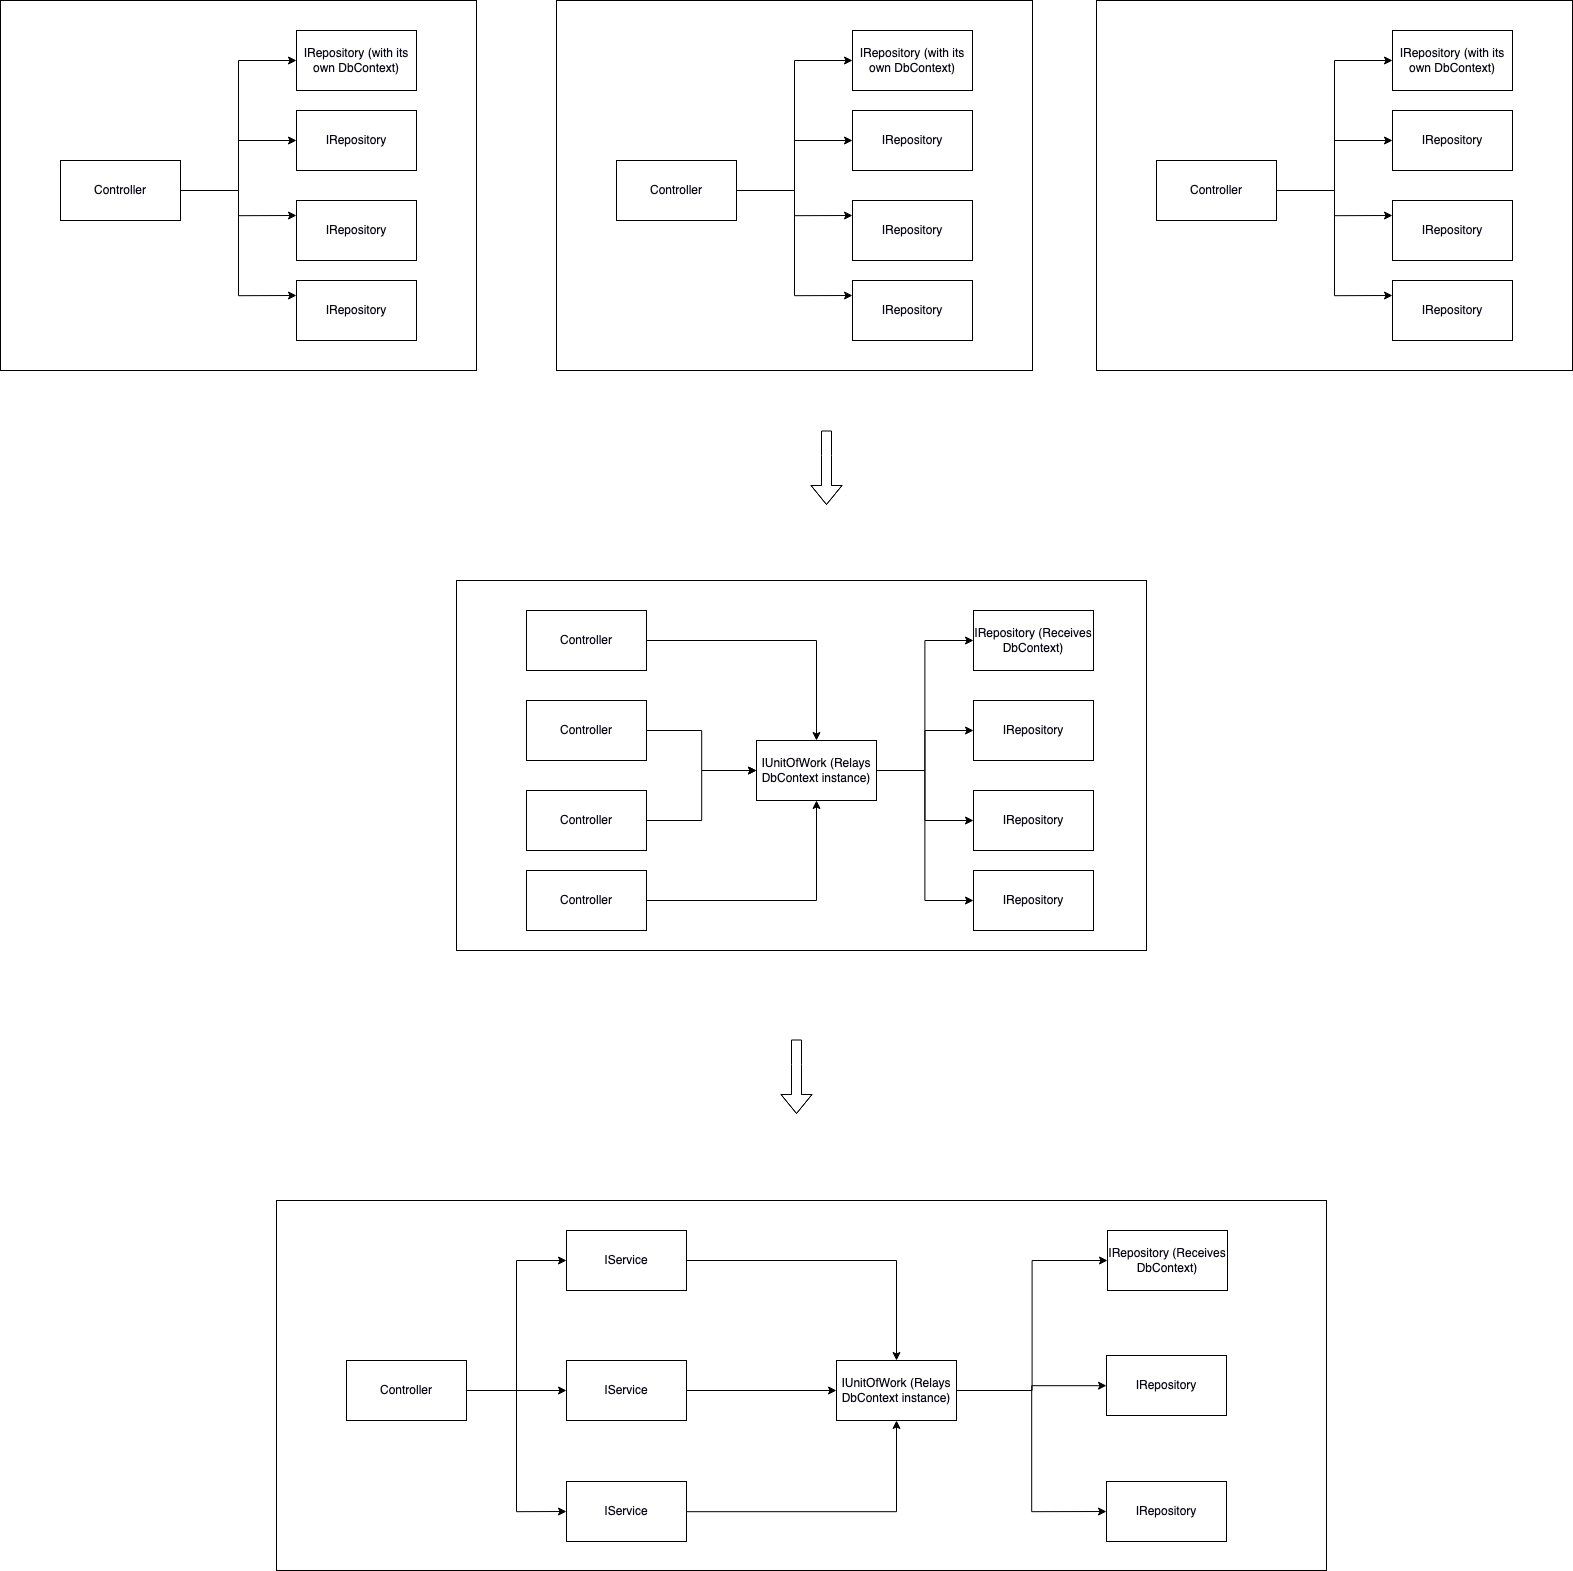

The diagram above was exported from draw.io. Its source (the exported page's mxGraphModel, read from the mxfile embedded in the PNG):
<mxGraphModel dx="2344" dy="1744" grid="1" gridSize="10" guides="1" tooltips="1" connect="1" arrows="1" fold="1" page="1" pageScale="1" pageWidth="827" pageHeight="1169" math="0" shadow="0">
  <root>
    <mxCell id="0" />
    <mxCell id="1" parent="0" />
    <mxCell id="2" value="" style="group" vertex="1" connectable="0" parent="1">
      <mxGeometry x="750" y="710" width="690" height="370" as="geometry" />
    </mxCell>
    <mxCell id="3" value="" style="rounded=0;whiteSpace=wrap;html=1;fontColor=#0A0612;" vertex="1" parent="2">
      <mxGeometry width="690" height="370" as="geometry" />
    </mxCell>
    <mxCell id="4" value="Controller" style="rounded=0;whiteSpace=wrap;html=1;fontColor=#0A0612;" vertex="1" parent="2">
      <mxGeometry x="70" y="120" width="120" height="60" as="geometry" />
    </mxCell>
    <mxCell id="5" value="IUnitOfWork (Relays DbContext instance)" style="rounded=0;whiteSpace=wrap;html=1;fontColor=#0A0612;" vertex="1" parent="2">
      <mxGeometry x="300" y="160" width="120" height="60" as="geometry" />
    </mxCell>
    <mxCell id="6" style="edgeStyle=orthogonalEdgeStyle;rounded=0;orthogonalLoop=1;jettySize=auto;html=1;fontColor=#0A0612;startArrow=none;startFill=0;endArrow=classic;endFill=1;" edge="1" parent="2" source="4" target="5">
      <mxGeometry relative="1" as="geometry" />
    </mxCell>
    <mxCell id="7" value="IRepository" style="rounded=0;whiteSpace=wrap;html=1;fontColor=#0A0612;" vertex="1" parent="2">
      <mxGeometry x="517" y="290" width="120" height="60" as="geometry" />
    </mxCell>
    <mxCell id="8" style="edgeStyle=orthogonalEdgeStyle;rounded=0;orthogonalLoop=1;jettySize=auto;html=1;entryX=0;entryY=0.5;entryDx=0;entryDy=0;fontColor=#0A0612;startArrow=none;startFill=0;endArrow=classic;endFill=1;" edge="1" parent="2" source="5" target="7">
      <mxGeometry relative="1" as="geometry" />
    </mxCell>
    <mxCell id="9" value="IRepository" style="rounded=0;whiteSpace=wrap;html=1;fontColor=#0A0612;" vertex="1" parent="2">
      <mxGeometry x="517" y="210" width="120" height="60" as="geometry" />
    </mxCell>
    <mxCell id="10" style="edgeStyle=orthogonalEdgeStyle;rounded=0;orthogonalLoop=1;jettySize=auto;html=1;entryX=0;entryY=0.5;entryDx=0;entryDy=0;fontColor=#0A0612;startArrow=none;startFill=0;endArrow=classic;endFill=1;" edge="1" parent="2" source="5" target="9">
      <mxGeometry relative="1" as="geometry" />
    </mxCell>
    <mxCell id="11" value="IRepository" style="rounded=0;whiteSpace=wrap;html=1;fontColor=#0A0612;" vertex="1" parent="2">
      <mxGeometry x="517" y="120" width="120" height="60" as="geometry" />
    </mxCell>
    <mxCell id="12" style="edgeStyle=orthogonalEdgeStyle;rounded=0;orthogonalLoop=1;jettySize=auto;html=1;fontColor=#0A0612;startArrow=none;startFill=0;endArrow=classic;endFill=1;" edge="1" parent="2" source="5" target="11">
      <mxGeometry relative="1" as="geometry" />
    </mxCell>
    <mxCell id="13" value="IRepository (Receives DbContext)" style="rounded=0;whiteSpace=wrap;html=1;fontColor=#0A0612;" vertex="1" parent="2">
      <mxGeometry x="517" y="30" width="120" height="60" as="geometry" />
    </mxCell>
    <mxCell id="14" style="edgeStyle=orthogonalEdgeStyle;rounded=0;orthogonalLoop=1;jettySize=auto;html=1;entryX=0;entryY=0.5;entryDx=0;entryDy=0;fontColor=#0A0612;startArrow=none;startFill=0;endArrow=classic;endFill=1;" edge="1" parent="2" source="5" target="13">
      <mxGeometry relative="1" as="geometry" />
    </mxCell>
    <mxCell id="15" style="edgeStyle=orthogonalEdgeStyle;rounded=0;orthogonalLoop=1;jettySize=auto;html=1;fontColor=#0A0612;startArrow=none;startFill=0;endArrow=classic;endFill=1;" edge="1" parent="2" source="16" target="5">
      <mxGeometry relative="1" as="geometry" />
    </mxCell>
    <mxCell id="16" value="Controller" style="rounded=0;whiteSpace=wrap;html=1;fontColor=#0A0612;" vertex="1" parent="2">
      <mxGeometry x="70" y="210" width="120" height="60" as="geometry" />
    </mxCell>
    <mxCell id="17" style="edgeStyle=orthogonalEdgeStyle;rounded=0;orthogonalLoop=1;jettySize=auto;html=1;fontColor=#0A0612;startArrow=none;startFill=0;endArrow=classic;endFill=1;" edge="1" parent="2" source="18" target="5">
      <mxGeometry relative="1" as="geometry" />
    </mxCell>
    <mxCell id="18" value="Controller" style="rounded=0;whiteSpace=wrap;html=1;fontColor=#0A0612;" vertex="1" parent="2">
      <mxGeometry x="70" y="30" width="120" height="60" as="geometry" />
    </mxCell>
    <mxCell id="19" style="edgeStyle=orthogonalEdgeStyle;rounded=0;orthogonalLoop=1;jettySize=auto;html=1;fontColor=#0A0612;startArrow=none;startFill=0;endArrow=classic;endFill=1;" edge="1" parent="2" source="20" target="5">
      <mxGeometry relative="1" as="geometry" />
    </mxCell>
    <mxCell id="20" value="Controller" style="rounded=0;whiteSpace=wrap;html=1;fontColor=#0A0612;" vertex="1" parent="2">
      <mxGeometry x="70" y="290" width="120" height="60" as="geometry" />
    </mxCell>
    <mxCell id="21" value="" style="group" vertex="1" connectable="0" parent="1">
      <mxGeometry x="570" y="1330" width="1050" height="370" as="geometry" />
    </mxCell>
    <mxCell id="22" value="" style="rounded=0;whiteSpace=wrap;html=1;fontColor=#0A0612;" vertex="1" parent="21">
      <mxGeometry width="1050" height="370" as="geometry" />
    </mxCell>
    <mxCell id="23" value="IUnitOfWork (Relays DbContext instance)" style="rounded=0;whiteSpace=wrap;html=1;fontColor=#0A0612;" vertex="1" parent="21">
      <mxGeometry x="560" y="160" width="120" height="60" as="geometry" />
    </mxCell>
    <mxCell id="24" value="IRepository" style="rounded=0;whiteSpace=wrap;html=1;fontColor=#0A0612;" vertex="1" parent="21">
      <mxGeometry x="830" y="281" width="120" height="60" as="geometry" />
    </mxCell>
    <mxCell id="25" style="edgeStyle=orthogonalEdgeStyle;rounded=0;orthogonalLoop=1;jettySize=auto;html=1;entryX=0;entryY=0.5;entryDx=0;entryDy=0;fontColor=#0A0612;startArrow=none;startFill=0;endArrow=classic;endFill=1;" edge="1" parent="21" source="23" target="24">
      <mxGeometry relative="1" as="geometry" />
    </mxCell>
    <mxCell id="26" value="IRepository" style="rounded=0;whiteSpace=wrap;html=1;fontColor=#0A0612;" vertex="1" parent="21">
      <mxGeometry x="830" y="155" width="120" height="60" as="geometry" />
    </mxCell>
    <mxCell id="27" style="edgeStyle=orthogonalEdgeStyle;rounded=0;orthogonalLoop=1;jettySize=auto;html=1;fontColor=#0A0612;startArrow=none;startFill=0;endArrow=classic;endFill=1;" edge="1" parent="21" source="23" target="26">
      <mxGeometry relative="1" as="geometry" />
    </mxCell>
    <mxCell id="28" value="IRepository (Receives DbContext)" style="rounded=0;whiteSpace=wrap;html=1;fontColor=#0A0612;" vertex="1" parent="21">
      <mxGeometry x="831" y="30" width="120" height="60" as="geometry" />
    </mxCell>
    <mxCell id="29" style="edgeStyle=orthogonalEdgeStyle;rounded=0;orthogonalLoop=1;jettySize=auto;html=1;entryX=0;entryY=0.5;entryDx=0;entryDy=0;fontColor=#0A0612;startArrow=none;startFill=0;endArrow=classic;endFill=1;" edge="1" parent="21" source="23" target="28">
      <mxGeometry relative="1" as="geometry" />
    </mxCell>
    <mxCell id="30" value="Controller" style="rounded=0;whiteSpace=wrap;html=1;fontColor=#0A0612;" vertex="1" parent="21">
      <mxGeometry x="70" y="160" width="120" height="60" as="geometry" />
    </mxCell>
    <mxCell id="31" style="edgeStyle=orthogonalEdgeStyle;rounded=0;orthogonalLoop=1;jettySize=auto;html=1;fontColor=#0A0612;startArrow=none;startFill=0;endArrow=classic;endFill=1;" edge="1" parent="21" source="32" target="23">
      <mxGeometry relative="1" as="geometry" />
    </mxCell>
    <mxCell id="32" value="IService" style="rounded=0;whiteSpace=wrap;html=1;fontColor=#0A0612;" vertex="1" parent="21">
      <mxGeometry x="290" y="30" width="120" height="60" as="geometry" />
    </mxCell>
    <mxCell id="33" style="edgeStyle=orthogonalEdgeStyle;rounded=0;orthogonalLoop=1;jettySize=auto;html=1;entryX=0;entryY=0.5;entryDx=0;entryDy=0;fontColor=#0A0612;startArrow=none;startFill=0;endArrow=classic;endFill=1;" edge="1" parent="21" source="30" target="32">
      <mxGeometry relative="1" as="geometry" />
    </mxCell>
    <mxCell id="34" style="edgeStyle=orthogonalEdgeStyle;rounded=0;orthogonalLoop=1;jettySize=auto;html=1;fontColor=#0A0612;startArrow=none;startFill=0;endArrow=classic;endFill=1;" edge="1" parent="21" source="35" target="23">
      <mxGeometry relative="1" as="geometry" />
    </mxCell>
    <mxCell id="35" value="IService" style="rounded=0;whiteSpace=wrap;html=1;fontColor=#0A0612;" vertex="1" parent="21">
      <mxGeometry x="290" y="160" width="120" height="60" as="geometry" />
    </mxCell>
    <mxCell id="36" style="edgeStyle=orthogonalEdgeStyle;rounded=0;orthogonalLoop=1;jettySize=auto;html=1;fontColor=#0A0612;startArrow=none;startFill=0;endArrow=classic;endFill=1;" edge="1" parent="21" source="30" target="35">
      <mxGeometry relative="1" as="geometry" />
    </mxCell>
    <mxCell id="37" style="edgeStyle=orthogonalEdgeStyle;rounded=0;orthogonalLoop=1;jettySize=auto;html=1;fontColor=#0A0612;startArrow=none;startFill=0;endArrow=classic;endFill=1;" edge="1" parent="21" source="38" target="23">
      <mxGeometry relative="1" as="geometry" />
    </mxCell>
    <mxCell id="38" value="IService" style="rounded=0;whiteSpace=wrap;html=1;fontColor=#0A0612;" vertex="1" parent="21">
      <mxGeometry x="290" y="281" width="120" height="60" as="geometry" />
    </mxCell>
    <mxCell id="39" style="edgeStyle=orthogonalEdgeStyle;rounded=0;orthogonalLoop=1;jettySize=auto;html=1;entryX=0;entryY=0.5;entryDx=0;entryDy=0;fontColor=#0A0612;startArrow=none;startFill=0;endArrow=classic;endFill=1;" edge="1" parent="21" source="30" target="38">
      <mxGeometry relative="1" as="geometry" />
    </mxCell>
    <mxCell id="40" value="" style="group" vertex="1" connectable="0" parent="1">
      <mxGeometry x="294" y="130" width="1572" height="370" as="geometry" />
    </mxCell>
    <mxCell id="41" value="" style="group" vertex="1" connectable="0" parent="40">
      <mxGeometry width="476" height="370" as="geometry" />
    </mxCell>
    <mxCell id="42" value="" style="rounded=0;whiteSpace=wrap;html=1;fontColor=#0A0612;" vertex="1" parent="41">
      <mxGeometry width="476" height="370" as="geometry" />
    </mxCell>
    <mxCell id="43" value="Controller" style="rounded=0;whiteSpace=wrap;html=1;fontColor=#0A0612;" vertex="1" parent="41">
      <mxGeometry x="60" y="160" width="120" height="60" as="geometry" />
    </mxCell>
    <mxCell id="44" value="IRepository (with its own DbContext)" style="rounded=0;whiteSpace=wrap;html=1;fontColor=#0A0612;" vertex="1" parent="41">
      <mxGeometry x="296" y="30" width="120" height="60" as="geometry" />
    </mxCell>
    <mxCell id="45" style="edgeStyle=orthogonalEdgeStyle;rounded=0;orthogonalLoop=1;jettySize=auto;html=1;entryX=0;entryY=0.5;entryDx=0;entryDy=0;fontColor=#0A0612;startArrow=none;startFill=0;endArrow=classic;endFill=1;" edge="1" parent="41" source="43" target="44">
      <mxGeometry relative="1" as="geometry" />
    </mxCell>
    <mxCell id="46" value="IRepository" style="rounded=0;whiteSpace=wrap;html=1;fontColor=#0A0612;" vertex="1" parent="41">
      <mxGeometry x="296" y="280" width="120" height="60" as="geometry" />
    </mxCell>
    <mxCell id="47" style="edgeStyle=orthogonalEdgeStyle;rounded=0;orthogonalLoop=1;jettySize=auto;html=1;entryX=0;entryY=0.25;entryDx=0;entryDy=0;fontColor=#0A0612;startArrow=none;startFill=0;endArrow=classic;endFill=1;" edge="1" parent="41" source="43" target="46">
      <mxGeometry relative="1" as="geometry" />
    </mxCell>
    <mxCell id="48" value="IRepository" style="rounded=0;whiteSpace=wrap;html=1;fontColor=#0A0612;" vertex="1" parent="41">
      <mxGeometry x="296" y="200" width="120" height="60" as="geometry" />
    </mxCell>
    <mxCell id="49" style="edgeStyle=orthogonalEdgeStyle;rounded=0;orthogonalLoop=1;jettySize=auto;html=1;entryX=0;entryY=0.25;entryDx=0;entryDy=0;fontColor=#0A0612;startArrow=none;startFill=0;endArrow=classic;endFill=1;" edge="1" parent="41" source="43" target="48">
      <mxGeometry relative="1" as="geometry" />
    </mxCell>
    <mxCell id="50" value="IRepository" style="rounded=0;whiteSpace=wrap;html=1;fontColor=#0A0612;" vertex="1" parent="41">
      <mxGeometry x="296" y="110" width="120" height="60" as="geometry" />
    </mxCell>
    <mxCell id="51" style="edgeStyle=orthogonalEdgeStyle;rounded=0;orthogonalLoop=1;jettySize=auto;html=1;entryX=0;entryY=0.5;entryDx=0;entryDy=0;fontColor=#0A0612;startArrow=none;startFill=0;endArrow=classic;endFill=1;" edge="1" parent="41" source="43" target="50">
      <mxGeometry relative="1" as="geometry" />
    </mxCell>
    <mxCell id="52" value="" style="group" vertex="1" connectable="0" parent="40">
      <mxGeometry x="556" width="476" height="370" as="geometry" />
    </mxCell>
    <mxCell id="53" value="" style="rounded=0;whiteSpace=wrap;html=1;fontColor=#0A0612;" vertex="1" parent="52">
      <mxGeometry width="476" height="370" as="geometry" />
    </mxCell>
    <mxCell id="54" value="Controller" style="rounded=0;whiteSpace=wrap;html=1;fontColor=#0A0612;" vertex="1" parent="52">
      <mxGeometry x="60" y="160" width="120" height="60" as="geometry" />
    </mxCell>
    <mxCell id="55" value="IRepository (with its own DbContext)" style="rounded=0;whiteSpace=wrap;html=1;fontColor=#0A0612;" vertex="1" parent="52">
      <mxGeometry x="296" y="30" width="120" height="60" as="geometry" />
    </mxCell>
    <mxCell id="56" style="edgeStyle=orthogonalEdgeStyle;rounded=0;orthogonalLoop=1;jettySize=auto;html=1;entryX=0;entryY=0.5;entryDx=0;entryDy=0;fontColor=#0A0612;startArrow=none;startFill=0;endArrow=classic;endFill=1;" edge="1" parent="52" source="54" target="55">
      <mxGeometry relative="1" as="geometry" />
    </mxCell>
    <mxCell id="57" value="IRepository" style="rounded=0;whiteSpace=wrap;html=1;fontColor=#0A0612;" vertex="1" parent="52">
      <mxGeometry x="296" y="280" width="120" height="60" as="geometry" />
    </mxCell>
    <mxCell id="58" style="edgeStyle=orthogonalEdgeStyle;rounded=0;orthogonalLoop=1;jettySize=auto;html=1;entryX=0;entryY=0.25;entryDx=0;entryDy=0;fontColor=#0A0612;startArrow=none;startFill=0;endArrow=classic;endFill=1;" edge="1" parent="52" source="54" target="57">
      <mxGeometry relative="1" as="geometry" />
    </mxCell>
    <mxCell id="59" value="IRepository" style="rounded=0;whiteSpace=wrap;html=1;fontColor=#0A0612;" vertex="1" parent="52">
      <mxGeometry x="296" y="200" width="120" height="60" as="geometry" />
    </mxCell>
    <mxCell id="60" style="edgeStyle=orthogonalEdgeStyle;rounded=0;orthogonalLoop=1;jettySize=auto;html=1;entryX=0;entryY=0.25;entryDx=0;entryDy=0;fontColor=#0A0612;startArrow=none;startFill=0;endArrow=classic;endFill=1;" edge="1" parent="52" source="54" target="59">
      <mxGeometry relative="1" as="geometry" />
    </mxCell>
    <mxCell id="61" value="IRepository" style="rounded=0;whiteSpace=wrap;html=1;fontColor=#0A0612;" vertex="1" parent="52">
      <mxGeometry x="296" y="110" width="120" height="60" as="geometry" />
    </mxCell>
    <mxCell id="62" style="edgeStyle=orthogonalEdgeStyle;rounded=0;orthogonalLoop=1;jettySize=auto;html=1;entryX=0;entryY=0.5;entryDx=0;entryDy=0;fontColor=#0A0612;startArrow=none;startFill=0;endArrow=classic;endFill=1;" edge="1" parent="52" source="54" target="61">
      <mxGeometry relative="1" as="geometry" />
    </mxCell>
    <mxCell id="63" value="" style="group" vertex="1" connectable="0" parent="40">
      <mxGeometry x="1096" width="476" height="370" as="geometry" />
    </mxCell>
    <mxCell id="64" value="" style="rounded=0;whiteSpace=wrap;html=1;fontColor=#0A0612;" vertex="1" parent="63">
      <mxGeometry width="476" height="370" as="geometry" />
    </mxCell>
    <mxCell id="65" value="Controller" style="rounded=0;whiteSpace=wrap;html=1;fontColor=#0A0612;" vertex="1" parent="63">
      <mxGeometry x="60" y="160" width="120" height="60" as="geometry" />
    </mxCell>
    <mxCell id="66" value="IRepository (with its own DbContext)" style="rounded=0;whiteSpace=wrap;html=1;fontColor=#0A0612;" vertex="1" parent="63">
      <mxGeometry x="296" y="30" width="120" height="60" as="geometry" />
    </mxCell>
    <mxCell id="67" style="edgeStyle=orthogonalEdgeStyle;rounded=0;orthogonalLoop=1;jettySize=auto;html=1;entryX=0;entryY=0.5;entryDx=0;entryDy=0;fontColor=#0A0612;startArrow=none;startFill=0;endArrow=classic;endFill=1;" edge="1" parent="63" source="65" target="66">
      <mxGeometry relative="1" as="geometry" />
    </mxCell>
    <mxCell id="68" value="IRepository" style="rounded=0;whiteSpace=wrap;html=1;fontColor=#0A0612;" vertex="1" parent="63">
      <mxGeometry x="296" y="280" width="120" height="60" as="geometry" />
    </mxCell>
    <mxCell id="69" style="edgeStyle=orthogonalEdgeStyle;rounded=0;orthogonalLoop=1;jettySize=auto;html=1;entryX=0;entryY=0.25;entryDx=0;entryDy=0;fontColor=#0A0612;startArrow=none;startFill=0;endArrow=classic;endFill=1;" edge="1" parent="63" source="65" target="68">
      <mxGeometry relative="1" as="geometry" />
    </mxCell>
    <mxCell id="70" value="IRepository" style="rounded=0;whiteSpace=wrap;html=1;fontColor=#0A0612;" vertex="1" parent="63">
      <mxGeometry x="296" y="200" width="120" height="60" as="geometry" />
    </mxCell>
    <mxCell id="71" style="edgeStyle=orthogonalEdgeStyle;rounded=0;orthogonalLoop=1;jettySize=auto;html=1;entryX=0;entryY=0.25;entryDx=0;entryDy=0;fontColor=#0A0612;startArrow=none;startFill=0;endArrow=classic;endFill=1;" edge="1" parent="63" source="65" target="70">
      <mxGeometry relative="1" as="geometry" />
    </mxCell>
    <mxCell id="72" value="IRepository" style="rounded=0;whiteSpace=wrap;html=1;fontColor=#0A0612;" vertex="1" parent="63">
      <mxGeometry x="296" y="110" width="120" height="60" as="geometry" />
    </mxCell>
    <mxCell id="73" style="edgeStyle=orthogonalEdgeStyle;rounded=0;orthogonalLoop=1;jettySize=auto;html=1;entryX=0;entryY=0.5;entryDx=0;entryDy=0;fontColor=#0A0612;startArrow=none;startFill=0;endArrow=classic;endFill=1;" edge="1" parent="63" source="65" target="72">
      <mxGeometry relative="1" as="geometry" />
    </mxCell>
    <mxCell id="74" value="" style="shape=flexArrow;endArrow=classic;html=1;rounded=0;fontColor=#0A0612;" edge="1" parent="1">
      <mxGeometry width="50" height="50" relative="1" as="geometry">
        <mxPoint x="1120" y="560" as="sourcePoint" />
        <mxPoint x="1120" y="634.5" as="targetPoint" />
        <Array as="points">
          <mxPoint x="1120" y="585" />
        </Array>
      </mxGeometry>
    </mxCell>
    <mxCell id="75" value="" style="shape=flexArrow;endArrow=classic;html=1;rounded=0;fontColor=#0A0612;" edge="1" parent="1">
      <mxGeometry width="50" height="50" relative="1" as="geometry">
        <mxPoint x="1090" y="1169" as="sourcePoint" />
        <mxPoint x="1090" y="1243.5" as="targetPoint" />
        <Array as="points">
          <mxPoint x="1090" y="1194" />
        </Array>
      </mxGeometry>
    </mxCell>
  </root>
</mxGraphModel>